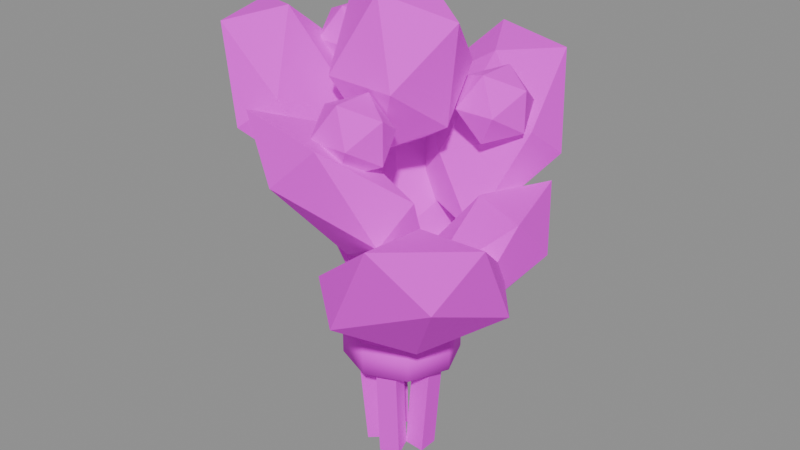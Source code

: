 # Source: item_herb_mint.blend  (saved by Blender 5.3.31; exported with 4.5.12 LTS)
import bpy
from mathutils import Matrix  # noqa: F401  (used for matrix-valued properties, if any)

bpy.ops.wm.read_factory_settings(use_empty=True)
scene = bpy.context.scene
scene.name = 'Scene'

# ---- images (referenced by path relative to the original .blend; pixels are not part of the script)
import os
ASSET_DIR = os.environ.get("B2B_ASSET_DIR", "")  # directory of the original .blend (textures are referenced by path, not embedded)
HERE = os.path.dirname(os.path.abspath(__file__))  # packed textures are extracted next to this script under _unpacked/

def load_image(name, relpath, width, height, colorspace="sRGB"):
    """Load a texture the original file referenced (path relative to the .blend, or extracted next to this script)."""
    p = next((c for c in (os.path.join(HERE, relpath), os.path.join(ASSET_DIR, relpath)) if relpath and os.path.exists(c)), "")
    if p:
        img = bpy.data.images.load(p, check_existing=True)
        img.name = name
    else:  # same state as the original file: an image datablock whose file is absent (Cycles renders it pink)
        img = bpy.data.images.new(name, width, height)
        img.source = "FILE"
        img.filepath = "//" + (relpath or name)
    img.colorspace_settings.name = colorspace
    return img
img_village_palette_png = load_image('village_palette.png', 'village_palette.png', 1024, 1024, 'sRGB')

# ---- materials (node trees are filled in below, after node groups)
mat_villagepalette = bpy.data.materials.new('VillagePalette')

# ---- material node trees
mat_villagepalette.use_nodes = True; mat_villagepalette.node_tree.nodes.clear()
_N = mat_villagepalette.node_tree.nodes; _L = mat_villagepalette.node_tree.links
n0 = _N.new('ShaderNodeBsdfPrincipled'); n0.name = 'Principled BSDF'; n0.location = (-200, 100)
n0.inputs[2].default_value = 0.9
n0.inputs[10].default_value = 0.005
n1 = _N.new('ShaderNodeOutputMaterial'); n1.name = 'Material Output'; n1.location = (200, 100)
n2 = _N.new('ShaderNodeTexImage'); n2.name = 'Image Texture'; n2.location = (-320, 300)
n2.image = img_village_palette_png
_L.new(n0.outputs[0], n1.inputs[0])
_L.new(n2.outputs[0], n0.inputs[0])
n1.is_active_output = True

# ---- meshes
me_item_herb_mint = bpy.data.meshes.new('item_herb_mint')
me_item_herb_mint.from_pydata([(0.0999, -0.03, -0.002412), (0.0999, 0.03, -0.002412), (0.0401, 0.03, 0.002412), (0.0401, -0.03, 0.002412), (0.1499, -0.03, 0.6176), (0.1499, 0.03, 0.6176), (0.0901, 0.03, 0.6224), (0.0901, -0.03, 0.6224), (0.0594, 0.08574, -0.002412), (0.00234, 0.1043, -0.002412), (-0.01614, 0.04741, 0.002412), (0.04092, 0.02886, 0.002412), (0.07485, 0.1333, 0.6176), (0.01779, 0.1518, 0.6176), (-0.0006902, 0.09496, 0.6224), (0.05637, 0.07642, 0.6224), (-0.06319, 0.08299, -0.002412), (-0.09846, 0.03445, -0.002412), (-0.05007, -0.000702, 0.002412), (-0.01481, 0.04784, 0.002412), (-0.1036, 0.1124, 0.6176), (-0.1389, 0.06384, 0.6176), (-0.09052, 0.02869, 0.6224), (-0.05526, 0.07723, 0.6224), (-0.09846, -0.03445, -0.002412), (-0.06319, -0.08299, -0.002412), (-0.01481, -0.04784, 0.002412), (-0.05007, 0.000702, 0.002412), (-0.1389, -0.06384, 0.6176), (-0.1036, -0.1124, 0.6176), (-0.05526, -0.07723, 0.6224), (-0.09052, -0.02869, 0.6224), (0.00234, -0.1043, -0.002412), (0.0594, -0.08574, -0.002412), (0.04092, -0.02886, 0.002412), (-0.01614, -0.04741, 0.002412), (0.01779, -0.1518, 0.6176), (0.07485, -0.1333, 0.6176), (0.05637, -0.07642, 0.6224), (-0.0006902, -0.09496, 0.6224), (0.17, 0.0, 0.3), (0.1202, 0.1202, 0.3), (1.041e-17, 0.17, 0.3), (-0.1202, 0.1202, 0.3), (-0.17, 2.082e-17, 0.3), (-0.1202, -0.1202, 0.3), (-3.123e-17, -0.17, 0.3), (0.1202, -0.1202, 0.3), (0.17, 0.0, 0.4), (0.1202, 0.1202, 0.4), (1.041e-17, 0.17, 0.4), (-0.1202, 0.1202, 0.4), (-0.17, 2.082e-17, 0.4), (-0.1202, -0.1202, 0.4), (-3.123e-17, -0.17, 0.4), (0.1202, -0.1202, 0.4), (0.06476, 0.2704, 0.6655), (0.1784, 0.2654, 0.5818), (0.2048, -0.1653, 0.6616), (0.3164, -0.1505, 0.5749), (0.3873, -0.01849, 0.8306), (0.315, 0.2425, 0.8409), (0.08271, -0.1013, 0.4268), (-0.01759, 0.1416, 0.3961), (0.1742, 0.05388, 0.4214), (0.3911, 0.121, 0.6924), (-0.007172, -0.002218, 0.5482), (0.2091, 0.06467, 0.8314), (-0.1632, 0.289, 0.9858), (-0.1319, 0.3914, 0.9023), (0.2793, 0.1864, 0.9873), (0.3061, 0.2962, 0.899), (0.226, 0.4191, 1.146), (-0.02824, 0.4872, 1.159), (0.1709, 0.07814, 0.7053), (-0.08848, 0.1696, 0.7459), (0.06251, 0.2749, 0.7399), (0.1055, 0.4639, 1.004), (0.02787, 0.1225, 0.883), (0.07025, 0.3089, 1.132), (-0.2685, -0.08271, 0.7829), (-0.3472, 0.003237, 0.6922), (0.03334, 0.2551, 0.7765), (-0.04193, 0.324, 0.6968), (-0.1804, 0.3632, 0.9659), (-0.3476, 0.1501, 0.9376), (0.06508, 0.1209, 0.5247), (-0.1151, -0.07738, 0.5214), (-0.132, 0.1223, 0.5118), (-0.2874, 0.2662, 0.803), (-0.01069, 0.009899, 0.6724), (-0.161, 0.1491, 0.9546), (-0.1744, -0.2764, 1.1), (-0.272, -0.3275, 1.016), (-0.3003, 0.1356, 1.101), (-0.4126, 0.122, 1.015), (-0.4713, -0.01562, 1.258), (-0.3955, -0.2499, 1.254), (-0.1633, 0.09386, 0.8401), (-0.07645, -0.1718, 0.8344), (-0.2677, -0.08281, 0.8377), (-0.4852, -0.1501, 1.132), (-0.106, -0.03278, 0.9945), (-0.3053, -0.09443, 1.279), (0.196, -0.1914, 0.8976), (0.1733, -0.3035, 0.8082), (-0.2347, -0.1001, 0.8925), (-0.2991, -0.1989, 0.8061), (-0.2239, -0.3374, 1.082), (0.04312, -0.3747, 1.053), (-0.1383, -0.001978, 0.6389), (0.1392, -0.04939, 0.6193), (-0.04072, -0.1791, 0.6695), (-0.09059, -0.3984, 0.9254), (-0.005628, -0.02475, 0.7928), (-0.04819, -0.2119, 1.048), (0.3337, -4.768e-07, 0.6896), (0.4127, -0.07637, 0.6038), (0.0105, -0.3426, 0.693), (0.1067, -0.4073, 0.6035), (0.2553, -0.4419, 0.8867), (0.4311, -0.2188, 0.8576), (0.02349, -0.19, 0.4498), (0.1883, 0.01064, 0.4301), (0.2083, -0.1929, 0.4655), (0.3767, -0.3489, 0.7204), (0.0638, -0.0591, 0.5728), (0.2334, -0.2162, 0.8508), (-0.09616, 0.1556, 1.15), (0.1012, 0.1638, 1.15), (-0.1024, -0.1657, 1.15), (0.1095, -0.1772, 1.15), (0.0, -0.09619, 1.364), (0.0, 0.09712, 1.366), (0.0, -0.09018, 0.9494), (0.0, 0.09961, 0.9284), (0.1477, 0.0, 1.024), (0.1762, 0.0, 1.3), (-0.1493, 0.0, 1.023), (-0.1771, 0.0, 1.301), (0.1257, 0.2482, 1.05), (0.2414, 0.2482, 1.05), (0.1257, 0.06104, 1.05), (0.2414, 0.06104, 1.05), (0.1836, 0.09678, 1.144), (0.1836, 0.2124, 1.144), (0.1836, 0.09678, 0.9564), (0.1836, 0.2124, 0.9564), (0.2771, 0.1546, 0.9922), (0.2771, 0.1546, 1.108), (0.08999, 0.1546, 0.9922), (0.08999, 0.1546, 1.108), (-0.2835, 0.1752, 1.17), (-0.1678, 0.1752, 1.17), (-0.2835, -0.01191, 1.17), (-0.1678, -0.01191, 1.17), (-0.2257, 0.02383, 1.264), (-0.2257, 0.1395, 1.264), (-0.2257, 0.02383, 1.076), (-0.2257, 0.1395, 1.076), (-0.1321, 0.08166, 1.112), (-0.1321, 0.08166, 1.228), (-0.3193, 0.08166, 1.112), (-0.3193, 0.08166, 1.228), (-0.01571, -0.1427, 1.05), (0.09995, -0.1427, 1.05), (-0.01571, -0.3298, 1.05), (0.09995, -0.3298, 1.05), (0.04212, -0.2941, 1.144), (0.04212, -0.1784, 1.144), (0.04212, -0.2941, 0.9564), (0.04212, -0.1784, 0.9564), (0.1357, -0.2363, 0.9922), (0.1357, -0.2363, 1.108), (-0.05145, -0.2363, 0.9922), (-0.05145, -0.2363, 1.108)], [], [(0, 3, 2, 1), (4, 5, 6, 7), (0, 1, 5, 4), (1, 2, 6, 5), (2, 3, 7, 6), (3, 0, 4, 7), (8, 11, 10, 9), (12, 13, 14, 15), (8, 9, 13, 12), (9, 10, 14, 13), (10, 11, 15, 14), (11, 8, 12, 15), (16, 19, 18, 17), (20, 21, 22, 23), (16, 17, 21, 20), (17, 18, 22, 21), (18, 19, 23, 22), (19, 16, 20, 23), (24, 27, 26, 25), (28, 29, 30, 31), (24, 25, 29, 28), (25, 26, 30, 29), (26, 27, 31, 30), (27, 24, 28, 31), (32, 35, 34, 33), (36, 37, 38, 39), (32, 33, 37, 36), (33, 34, 38, 37), (34, 35, 39, 38), (35, 32, 36, 39), (40, 41, 49, 48), (41, 42, 50, 49), (42, 43, 51, 50), (43, 44, 52, 51), (44, 45, 53, 52), (45, 46, 54, 53), (46, 47, 55, 54), (47, 40, 48, 55), (47, 46, 45, 44, 43, 42, 41, 40), (48, 49, 50, 51, 52, 53, 54, 55), (56, 67, 61), (56, 61, 57), (56, 57, 63), (56, 63, 66), (56, 66, 67), (57, 61, 65), (61, 67, 60), (67, 66, 58), (66, 63, 62), (63, 57, 64), (59, 65, 60), (59, 60, 58), (59, 58, 62), (59, 62, 64), (59, 64, 65), (60, 65, 61), (58, 60, 67), (62, 58, 66), (64, 62, 63), (65, 64, 57), (68, 79, 73), (68, 73, 69), (68, 69, 75), (68, 75, 78), (68, 78, 79), (69, 73, 77), (73, 79, 72), (79, 78, 70), (78, 75, 74), (75, 69, 76), (71, 77, 72), (71, 72, 70), (71, 70, 74), (71, 74, 76), (71, 76, 77), (72, 77, 73), (70, 72, 79), (74, 70, 78), (76, 74, 75), (77, 76, 69), (80, 91, 85), (80, 85, 81), (80, 81, 87), (80, 87, 90), (80, 90, 91), (81, 85, 89), (85, 91, 84), (91, 90, 82), (90, 87, 86), (87, 81, 88), (83, 89, 84), (83, 84, 82), (83, 82, 86), (83, 86, 88), (83, 88, 89), (84, 89, 85), (82, 84, 91), (86, 82, 90), (88, 86, 87), (89, 88, 81), (92, 103, 97), (92, 97, 93), (92, 93, 99), (92, 99, 102), (92, 102, 103), (93, 97, 101), (97, 103, 96), (103, 102, 94), (102, 99, 98), (99, 93, 100), (95, 101, 96), (95, 96, 94), (95, 94, 98), (95, 98, 100), (95, 100, 101), (96, 101, 97), (94, 96, 103), (98, 94, 102), (100, 98, 99), (101, 100, 93), (104, 115, 109), (104, 109, 105), (104, 105, 111), (104, 111, 114), (104, 114, 115), (105, 109, 113), (109, 115, 108), (115, 114, 106), (114, 111, 110), (111, 105, 112), (107, 113, 108), (107, 108, 106), (107, 106, 110), (107, 110, 112), (107, 112, 113), (108, 113, 109), (106, 108, 115), (110, 106, 114), (112, 110, 111), (113, 112, 105), (116, 127, 121), (116, 121, 117), (116, 117, 123), (116, 123, 126), (116, 126, 127), (117, 121, 125), (121, 127, 120), (127, 126, 118), (126, 123, 122), (123, 117, 124), (119, 125, 120), (119, 120, 118), (119, 118, 122), (119, 122, 124), (119, 124, 125), (120, 125, 121), (118, 120, 127), (122, 118, 126), (124, 122, 123), (125, 124, 117), (128, 139, 133), (128, 133, 129), (128, 129, 135), (128, 135, 138), (128, 138, 139), (129, 133, 137), (133, 139, 132), (139, 138, 130), (138, 135, 134), (135, 129, 136), (131, 137, 132), (131, 132, 130), (131, 130, 134), (131, 134, 136), (131, 136, 137), (132, 137, 133), (130, 132, 139), (134, 130, 138), (136, 134, 135), (137, 136, 129), (140, 151, 145), (140, 145, 141), (140, 141, 147), (140, 147, 150), (140, 150, 151), (141, 145, 149), (145, 151, 144), (151, 150, 142), (150, 147, 146), (147, 141, 148), (143, 149, 144), (143, 144, 142), (143, 142, 146), (143, 146, 148), (143, 148, 149), (144, 149, 145), (142, 144, 151), (146, 142, 150), (148, 146, 147), (149, 148, 141), (152, 163, 157), (152, 157, 153), (152, 153, 159), (152, 159, 162), (152, 162, 163), (153, 157, 161), (157, 163, 156), (163, 162, 154), (162, 159, 158), (159, 153, 160), (155, 161, 156), (155, 156, 154), (155, 154, 158), (155, 158, 160), (155, 160, 161), (156, 161, 157), (154, 156, 163), (158, 154, 162), (160, 158, 159), (161, 160, 153), (164, 175, 169), (164, 169, 165), (164, 165, 171), (164, 171, 174), (164, 174, 175), (165, 169, 173), (169, 175, 168), (175, 174, 166), (174, 171, 170), (171, 165, 172), (167, 173, 168), (167, 168, 166), (167, 166, 170), (167, 170, 172), (167, 172, 173), (168, 173, 169), (166, 168, 175), (170, 166, 174), (172, 170, 171), (173, 172, 165)])
me_item_herb_mint.polygons.foreach_set('use_smooth', [0, 0, 0, 0, 0, 0, 0, 0, 0, 0, 0, 0, 0, 0, 0, 0, 0, 0, 0, 0, 0, 0, 0, 0, 0, 0, 0, 0, 0, 0, 1, 1, 1, 1, 1, 1, 1, 1, 0, 0, 0, 0, 0, 0, 0, 0, 0, 0, 0, 0, 0, 0, 0, 0, 0, 0, 0, 0, 0, 0, 0, 0, 0, 0, 0, 0, 0, 0, 0, 0, 0, 0, 0, 0, 0, 0, 0, 0, 0, 0, 0, 0, 0, 0, 0, 0, 0, 0, 0, 0, 0, 0, 0, 0, 0, 0, 0, 0, 0, 0, 0, 0, 0, 0, 0, 0, 0, 0, 0, 0, 0, 0, 0, 0, 0, 0, 0, 0, 0, 0, 0, 0, 0, 0, 0, 0, 0, 0, 0, 0, 0, 0, 0, 0, 0, 0, 0, 0, 0, 0, 0, 0, 0, 0, 0, 0, 0, 0, 0, 0, 0, 0, 0, 0, 0, 0, 0, 0, 0, 0, 0, 0, 0, 0, 0, 0, 0, 0, 0, 0, 0, 0, 0, 0, 0, 0, 0, 0, 0, 0, 0, 0, 0, 0, 0, 0, 0, 0, 0, 0, 0, 0, 0, 0, 0, 0, 0, 0, 0, 0, 0, 0, 0, 0, 0, 0, 0, 0, 0, 0, 0, 0, 0, 0, 0, 0, 0, 0, 0, 0, 0, 0, 0, 0, 0, 0, 0, 0, 0, 0, 0, 0, 0, 0, 0, 0, 0, 0, 0, 0])
_uv = me_item_herb_mint.uv_layers.new(name='UVMap')
_uv.uv.foreach_set('vector', [0.6172, 0.42, 0.6172, 0.4214, 0.6172, 0.4214, 0.6172, 0.42, 0.6172, 0.5986, 0.6172, 0.5986, 0.6172, 0.6, 0.6172, 0.6, 0.6172, 0.42, 0.6172, 0.42, 0.6172, 0.5986, 0.6172, 0.5986, 0.6172, 0.42, 0.6172, 0.4214, 0.6172, 0.6, 0.6172, 0.5986, 0.6172, 0.4214, 0.6172, 0.4214, 0.6172, 0.6, 0.6172, 0.6, 0.6172, 0.4214, 0.6172, 0.42, 0.6172, 0.5986, 0.6172, 0.6, 0.6172, 0.42, 0.6172, 0.4214, 0.6172, 0.4214, 0.6172, 0.42, 0.6172, 0.5986, 0.6172, 0.5986, 0.6172, 0.6, 0.6172, 0.6, 0.6172, 0.42, 0.6172, 0.42, 0.6172, 0.5986, 0.6172, 0.5986, 0.6172, 0.42, 0.6172, 0.4214, 0.6172, 0.6, 0.6172, 0.5986, 0.6172, 0.4214, 0.6172, 0.4214, 0.6172, 0.6, 0.6172, 0.6, 0.6172, 0.4214, 0.6172, 0.42, 0.6172, 0.5986, 0.6172, 0.6, 0.6172, 0.42, 0.6172, 0.4214, 0.6172, 0.4214, 0.6172, 0.42, 0.6172, 0.5986, 0.6172, 0.5986, 0.6172, 0.6, 0.6172, 0.6, 0.6172, 0.42, 0.6172, 0.42, 0.6172, 0.5986, 0.6172, 0.5986, 0.6172, 0.42, 0.6172, 0.4214, 0.6172, 0.6, 0.6172, 0.5986, 0.6172, 0.4214, 0.6172, 0.4214, 0.6172, 0.6, 0.6172, 0.6, 0.6172, 0.4214, 0.6172, 0.42, 0.6172, 0.5986, 0.6172, 0.6, 0.6172, 0.42, 0.6172, 0.4214, 0.6172, 0.4214, 0.6172, 0.42, 0.6172, 0.5986, 0.6172, 0.5986, 0.6172, 0.6, 0.6172, 0.6, 0.6172, 0.42, 0.6172, 0.42, 0.6172, 0.5986, 0.6172, 0.5986, 0.6172, 0.42, 0.6172, 0.4214, 0.6172, 0.6, 0.6172, 0.5986, 0.6172, 0.4214, 0.6172, 0.4214, 0.6172, 0.6, 0.6172, 0.6, 0.6172, 0.4214, 0.6172, 0.42, 0.6172, 0.5986, 0.6172, 0.6, 0.6172, 0.42, 0.6172, 0.4214, 0.6172, 0.4214, 0.6172, 0.42, 0.6172, 0.5986, 0.6172, 0.5986, 0.6172, 0.6, 0.6172, 0.6, 0.6172, 0.42, 0.6172, 0.42, 0.6172, 0.5986, 0.6172, 0.5986, 0.6172, 0.42, 0.6172, 0.4214, 0.6172, 0.6, 0.6172, 0.5986, 0.6172, 0.4214, 0.6172, 0.4214, 0.6172, 0.6, 0.6172, 0.6, 0.6172, 0.4214, 0.6172, 0.42, 0.6172, 0.5986, 0.6172, 0.6, 0.1641, 0.42, 0.1641, 0.42, 0.1641, 0.6, 0.1641, 0.6, 0.1641, 0.42, 0.1641, 0.42, 0.1641, 0.6, 0.1641, 0.6, 0.1641, 0.42, 0.1641, 0.42, 0.1641, 0.6, 0.1641, 0.6, 0.1641, 0.42, 0.1641, 0.42, 0.1641, 0.6, 0.1641, 0.6, 0.1641, 0.42, 0.1641, 0.42, 0.1641, 0.6, 0.1641, 0.6, 0.1641, 0.42, 0.1641, 0.42, 0.1641, 0.6, 0.1641, 0.6, 0.1641, 0.42, 0.1641, 0.42, 0.1641, 0.6, 0.1641, 0.6, 0.1641, 0.42, 0.1641, 0.42, 0.1641, 0.6, 0.1641, 0.6, 0.1641, 0.42, 0.1641, 0.42, 0.1641, 0.42, 0.1641, 0.42, 0.1641, 0.42, 0.1641, 0.42, 0.1641, 0.42, 0.1641, 0.42, 0.1641, 0.6, 0.1641, 0.6, 0.1641, 0.6, 0.1641, 0.6, 0.1641, 0.6, 0.1641, 0.6, 0.1641, 0.6, 0.1641, 0.6, 0.6328, 0.6937, 0.6328, 0.9361, 0.6328, 0.95, 0.6328, 0.6937, 0.6328, 0.95, 0.6328, 0.5714, 0.6328, 0.6937, 0.6328, 0.5714, 0.6328, 0.3, 0.6328, 0.6937, 0.6328, 0.3, 0.6328, 0.5223, 0.6328, 0.6937, 0.6328, 0.5223, 0.6328, 0.9361, 0.6328, 0.5714, 0.6328, 0.95, 0.6328, 0.7331, 0.6328, 0.95, 0.6328, 0.9361, 0.6328, 0.9349, 0.6328, 0.9361, 0.6328, 0.5223, 0.6328, 0.6879, 0.6328, 0.5223, 0.6328, 0.3, 0.6328, 0.345, 0.6328, 0.3, 0.6328, 0.5714, 0.6328, 0.337, 0.6328, 0.5613, 0.6328, 0.7331, 0.6328, 0.9349, 0.6328, 0.5613, 0.6328, 0.9349, 0.6328, 0.6879, 0.6328, 0.5613, 0.6328, 0.6879, 0.6328, 0.345, 0.6328, 0.5613, 0.6328, 0.345, 0.6328, 0.337, 0.6328, 0.5613, 0.6328, 0.337, 0.6328, 0.7331, 0.6328, 0.9349, 0.6328, 0.7331, 0.6328, 0.95, 0.6328, 0.6879, 0.6328, 0.9349, 0.6328, 0.9361, 0.6328, 0.345, 0.6328, 0.6879, 0.6328, 0.5223, 0.6328, 0.337, 0.6328, 0.345, 0.6328, 0.3, 0.6328, 0.7331, 0.6328, 0.337, 0.6328, 0.5714, 0.6016, 0.7015, 0.6016, 0.9106, 0.6016, 0.95, 0.6016, 0.7015, 0.6016, 0.95, 0.6016, 0.582, 0.6016, 0.7015, 0.6016, 0.582, 0.6016, 0.358, 0.6016, 0.7015, 0.6016, 0.358, 0.6016, 0.5543, 0.6016, 0.7015, 0.6016, 0.5543, 0.6016, 0.9106, 0.6016, 0.582, 0.6016, 0.95, 0.6016, 0.7277, 0.6016, 0.95, 0.6016, 0.9106, 0.6016, 0.9316, 0.6016, 0.9106, 0.6016, 0.5543, 0.6016, 0.7036, 0.6016, 0.5543, 0.6016, 0.358, 0.6016, 0.3, 0.6016, 0.358, 0.6016, 0.582, 0.6016, 0.3495, 0.6016, 0.5773, 0.6016, 0.7277, 0.6016, 0.9316, 0.6016, 0.5773, 0.6016, 0.9316, 0.6016, 0.7036, 0.6016, 0.5773, 0.6016, 0.7036, 0.6016, 0.3, 0.6016, 0.5773, 0.6016, 0.3, 0.6016, 0.3495, 0.6016, 0.5773, 0.6016, 0.3495, 0.6016, 0.7277, 0.6016, 0.9316, 0.6016, 0.7277, 0.6016, 0.95, 0.6016, 0.7036, 0.6016, 0.9316, 0.6016, 0.9106, 0.6016, 0.3, 0.6016, 0.7036, 0.6016, 0.5543, 0.6016, 0.3495, 0.6016, 0.3, 0.6016, 0.358, 0.6016, 0.7277, 0.6016, 0.3495, 0.6016, 0.582, 0.6328, 0.6881, 0.6328, 0.9339, 0.6328, 0.9096, 0.6328, 0.6881, 0.6328, 0.9096, 0.6328, 0.5582, 0.6328, 0.6881, 0.6328, 0.5582, 0.6328, 0.3138, 0.6328, 0.6881, 0.6328, 0.3138, 0.6328, 0.53, 0.6328, 0.6881, 0.6328, 0.53, 0.6328, 0.9339, 0.6328, 0.5582, 0.6328, 0.9096, 0.6328, 0.7168, 0.6328, 0.9096, 0.6328, 0.9339, 0.6328, 0.95, 0.6328, 0.9339, 0.6328, 0.53, 0.6328, 0.679, 0.6328, 0.53, 0.6328, 0.3138, 0.6328, 0.3185, 0.6328, 0.3138, 0.6328, 0.5582, 0.6328, 0.3, 0.6328, 0.5649, 0.6328, 0.7168, 0.6328, 0.95, 0.6328, 0.5649, 0.6328, 0.95, 0.6328, 0.679, 0.6328, 0.5649, 0.6328, 0.679, 0.6328, 0.3185, 0.6328, 0.5649, 0.6328, 0.3185, 0.6328, 0.3, 0.6328, 0.5649, 0.6328, 0.3, 0.6328, 0.7168, 0.6328, 0.95, 0.6328, 0.7168, 0.6328, 0.9096, 0.6328, 0.679, 0.6328, 0.95, 0.6328, 0.9339, 0.6328, 0.3185, 0.6328, 0.679, 0.6328, 0.53, 0.6328, 0.3, 0.6328, 0.3185, 0.6328, 0.3138, 0.6328, 0.7168, 0.6328, 0.3, 0.6328, 0.5582, 0.6016, 0.6884, 0.6016, 0.95, 0.6016, 0.9129, 0.6016, 0.6884, 0.6016, 0.9129, 0.6016, 0.5647, 0.6016, 0.6884, 0.6016, 0.5647, 0.6016, 0.3, 0.6016, 0.6884, 0.6016, 0.3, 0.6016, 0.5338, 0.6016, 0.6884, 0.6016, 0.5338, 0.6016, 0.95, 0.6016, 0.5647, 0.6016, 0.9129, 0.6016, 0.7344, 0.6016, 0.9129, 0.6016, 0.95, 0.6016, 0.9187, 0.6016, 0.95, 0.6016, 0.5338, 0.6016, 0.69, 0.6016, 0.5338, 0.6016, 0.3, 0.6016, 0.3083, 0.6016, 0.3, 0.6016, 0.5647, 0.6016, 0.3048, 0.6016, 0.5631, 0.6016, 0.7344, 0.6016, 0.9187, 0.6016, 0.5631, 0.6016, 0.9187, 0.6016, 0.69, 0.6016, 0.5631, 0.6016, 0.69, 0.6016, 0.3083, 0.6016, 0.5631, 0.6016, 0.3083, 0.6016, 0.3048, 0.6016, 0.5631, 0.6016, 0.3048, 0.6016, 0.7344, 0.6016, 0.9187, 0.6016, 0.7344, 0.6016, 0.9129, 0.6016, 0.69, 0.6016, 0.9187, 0.6016, 0.95, 0.6016, 0.3083, 0.6016, 0.69, 0.6016, 0.5338, 0.6016, 0.3048, 0.6016, 0.3083, 0.6016, 0.3, 0.6016, 0.7344, 0.6016, 0.3048, 0.6016, 0.5647, 0.6328, 0.6911, 0.6328, 0.9019, 0.6328, 0.9089, 0.6328, 0.6911, 0.6328, 0.9089, 0.6328, 0.5655, 0.6328, 0.6911, 0.6328, 0.5655, 0.6328, 0.3, 0.6328, 0.6911, 0.6328, 0.3, 0.6328, 0.5437, 0.6328, 0.6911, 0.6328, 0.5437, 0.6328, 0.9019, 0.6328, 0.5655, 0.6328, 0.9089, 0.6328, 0.73, 0.6328, 0.9089, 0.6328, 0.9019, 0.6328, 0.95, 0.6328, 0.9019, 0.6328, 0.5437, 0.6328, 0.6839, 0.6328, 0.5437, 0.6328, 0.3, 0.6328, 0.3275, 0.6328, 0.3, 0.6328, 0.5655, 0.6328, 0.3704, 0.6328, 0.5625, 0.6328, 0.73, 0.6328, 0.95, 0.6328, 0.5625, 0.6328, 0.95, 0.6328, 0.6839, 0.6328, 0.5625, 0.6328, 0.6839, 0.6328, 0.3275, 0.6328, 0.5625, 0.6328, 0.3275, 0.6328, 0.3704, 0.6328, 0.5625, 0.6328, 0.3704, 0.6328, 0.73, 0.6328, 0.95, 0.6328, 0.73, 0.6328, 0.9089, 0.6328, 0.6839, 0.6328, 0.95, 0.6328, 0.9019, 0.6328, 0.3275, 0.6328, 0.6839, 0.6328, 0.5437, 0.6328, 0.3704, 0.6328, 0.3275, 0.6328, 0.3, 0.6328, 0.73, 0.6328, 0.3704, 0.6328, 0.5655, 0.6016, 0.6695, 0.6016, 0.899, 0.6016, 0.9086, 0.6016, 0.6695, 0.6016, 0.9086, 0.6016, 0.5473, 0.6016, 0.6695, 0.6016, 0.5473, 0.6016, 0.3, 0.6016, 0.6695, 0.6016, 0.3, 0.6016, 0.5031, 0.6016, 0.6695, 0.6016, 0.5031, 0.6016, 0.899, 0.6016, 0.5473, 0.6016, 0.9086, 0.6016, 0.7132, 0.6016, 0.9086, 0.6016, 0.899, 0.6016, 0.95, 0.6016, 0.899, 0.6016, 0.5031, 0.6016, 0.6742, 0.6016, 0.5031, 0.6016, 0.3, 0.6016, 0.3281, 0.6016, 0.3, 0.6016, 0.5473, 0.6016, 0.3505, 0.6016, 0.5468, 0.6016, 0.7132, 0.6016, 0.95, 0.6016, 0.5468, 0.6016, 0.95, 0.6016, 0.6742, 0.6016, 0.5468, 0.6016, 0.6742, 0.6016, 0.3281, 0.6016, 0.5468, 0.6016, 0.3281, 0.6016, 0.3505, 0.6016, 0.5468, 0.6016, 0.3505, 0.6016, 0.7132, 0.6016, 0.95, 0.6016, 0.7132, 0.6016, 0.9086, 0.6016, 0.6742, 0.6016, 0.95, 0.6016, 0.899, 0.6016, 0.3281, 0.6016, 0.6742, 0.6016, 0.5031, 0.6016, 0.3505, 0.6016, 0.3281, 0.6016, 0.3, 0.6016, 0.7132, 0.6016, 0.3505, 0.6016, 0.5473, 0.6328, 0.6538, 0.6328, 0.8601, 0.6328, 0.95, 0.6328, 0.6538, 0.6328, 0.95, 0.6328, 0.6538, 0.6328, 0.6538, 0.6328, 0.6538, 0.6328, 0.35, 0.6328, 0.6538, 0.6328, 0.35, 0.6328, 0.4799, 0.6328, 0.6538, 0.6328, 0.4799, 0.6328, 0.8601, 0.6328, 0.6538, 0.6328, 0.95, 0.6328, 0.859, 0.6328, 0.95, 0.6328, 0.8601, 0.6328, 0.9472, 0.6328, 0.8601, 0.6328, 0.4799, 0.6328, 0.6538, 0.6328, 0.4799, 0.6328, 0.35, 0.6328, 0.3787, 0.6328, 0.35, 0.6328, 0.6538, 0.6328, 0.4817, 0.6328, 0.6538, 0.6328, 0.859, 0.6328, 0.9472, 0.6328, 0.6538, 0.6328, 0.9472, 0.6328, 0.6538, 0.6328, 0.6538, 0.6328, 0.6538, 0.6328, 0.3787, 0.6328, 0.6538, 0.6328, 0.3787, 0.6328, 0.4817, 0.6328, 0.6538, 0.6328, 0.4817, 0.6328, 0.859, 0.6328, 0.9472, 0.6328, 0.859, 0.6328, 0.95, 0.6328, 0.6538, 0.6328, 0.9472, 0.6328, 0.8601, 0.6328, 0.3787, 0.6328, 0.6538, 0.6328, 0.4799, 0.6328, 0.4817, 0.6328, 0.3787, 0.6328, 0.35, 0.6328, 0.859, 0.6328, 0.4817, 0.6328, 0.6538, 0.9609, 0.75, 0.9609, 0.9045, 0.9609, 0.97, 0.9609, 0.75, 0.9609, 0.97, 0.9609, 0.75, 0.9609, 0.75, 0.9609, 0.75, 0.9609, 0.5, 0.9609, 0.75, 0.9609, 0.5, 0.9609, 0.5955, 0.9609, 0.75, 0.9609, 0.5955, 0.9609, 0.9045, 0.9609, 0.75, 0.9609, 0.97, 0.9609, 0.9045, 0.9609, 0.97, 0.9609, 0.9045, 0.9609, 0.97, 0.9609, 0.9045, 0.9609, 0.5955, 0.9609, 0.75, 0.9609, 0.5955, 0.9609, 0.5, 0.9609, 0.5, 0.9609, 0.5, 0.9609, 0.75, 0.9609, 0.5955, 0.9609, 0.75, 0.9609, 0.9045, 0.9609, 0.97, 0.9609, 0.75, 0.9609, 0.97, 0.9609, 0.75, 0.9609, 0.75, 0.9609, 0.75, 0.9609, 0.5, 0.9609, 0.75, 0.9609, 0.5, 0.9609, 0.5955, 0.9609, 0.75, 0.9609, 0.5955, 0.9609, 0.9045, 0.9609, 0.97, 0.9609, 0.9045, 0.9609, 0.97, 0.9609, 0.75, 0.9609, 0.97, 0.9609, 0.9045, 0.9609, 0.5, 0.9609, 0.75, 0.9609, 0.5955, 0.9609, 0.5955, 0.9609, 0.5, 0.9609, 0.5, 0.9609, 0.9045, 0.9609, 0.5955, 0.9609, 0.75, 0.9609, 0.75, 0.9609, 0.9045, 0.9609, 0.97, 0.9609, 0.75, 0.9609, 0.97, 0.9609, 0.75, 0.9609, 0.75, 0.9609, 0.75, 0.9609, 0.5, 0.9609, 0.75, 0.9609, 0.5, 0.9609, 0.5955, 0.9609, 0.75, 0.9609, 0.5955, 0.9609, 0.9045, 0.9609, 0.75, 0.9609, 0.97, 0.9609, 0.9045, 0.9609, 0.97, 0.9609, 0.9045, 0.9609, 0.97, 0.9609, 0.9045, 0.9609, 0.5955, 0.9609, 0.75, 0.9609, 0.5955, 0.9609, 0.5, 0.9609, 0.5, 0.9609, 0.5, 0.9609, 0.75, 0.9609, 0.5955, 0.9609, 0.75, 0.9609, 0.9045, 0.9609, 0.97, 0.9609, 0.75, 0.9609, 0.97, 0.9609, 0.75, 0.9609, 0.75, 0.9609, 0.75, 0.9609, 0.5, 0.9609, 0.75, 0.9609, 0.5, 0.9609, 0.5955, 0.9609, 0.75, 0.9609, 0.5955, 0.9609, 0.9045, 0.9609, 0.97, 0.9609, 0.9045, 0.9609, 0.97, 0.9609, 0.75, 0.9609, 0.97, 0.9609, 0.9045, 0.9609, 0.5, 0.9609, 0.75, 0.9609, 0.5955, 0.9609, 0.5955, 0.9609, 0.5, 0.9609, 0.5, 0.9609, 0.9045, 0.9609, 0.5955, 0.9609, 0.75, 0.9609, 0.75, 0.9609, 0.9045, 0.9609, 0.97, 0.9609, 0.75, 0.9609, 0.97, 0.9609, 0.75, 0.9609, 0.75, 0.9609, 0.75, 0.9609, 0.5, 0.9609, 0.75, 0.9609, 0.5, 0.9609, 0.5955, 0.9609, 0.75, 0.9609, 0.5955, 0.9609, 0.9045, 0.9609, 0.75, 0.9609, 0.97, 0.9609, 0.9045, 0.9609, 0.97, 0.9609, 0.9045, 0.9609, 0.97, 0.9609, 0.9045, 0.9609, 0.5955, 0.9609, 0.75, 0.9609, 0.5955, 0.9609, 0.5, 0.9609, 0.5, 0.9609, 0.5, 0.9609, 0.75, 0.9609, 0.5955, 0.9609, 0.75, 0.9609, 0.9045, 0.9609, 0.97, 0.9609, 0.75, 0.9609, 0.97, 0.9609, 0.75, 0.9609, 0.75, 0.9609, 0.75, 0.9609, 0.5, 0.9609, 0.75, 0.9609, 0.5, 0.9609, 0.5955, 0.9609, 0.75, 0.9609, 0.5955, 0.9609, 0.9045, 0.9609, 0.97, 0.9609, 0.9045, 0.9609, 0.97, 0.9609, 0.75, 0.9609, 0.97, 0.9609, 0.9045, 0.9609, 0.5, 0.9609, 0.75, 0.9609, 0.5955, 0.9609, 0.5955, 0.9609, 0.5, 0.9609, 0.5, 0.9609, 0.9045, 0.9609, 0.5955, 0.9609, 0.75])
me_item_herb_mint.materials.append(mat_villagepalette)
me_item_herb_mint.update()

# ---- objects
ob_item_herb_mint = bpy.data.objects.new('item_herb_mint', me_item_herb_mint)

# ---- transforms, parenting, visibility, modifiers, constraints
ob_item_herb_mint.location = (0.0, 0.0, 0.0)

# ---- collection membership
scene.collection.objects.link(ob_item_herb_mint)

# ---- scene / render settings (as saved in the file)
scene.frame_start = 1; scene.frame_end = 250; scene.frame_set(1)
scene.render.engine = 'BLENDER_EEVEE_NEXT'
scene.render.bake_bias = 0.0
scene.render.bake_samples = 0
scene.render.compositor_device = 'GPU'
scene.eevee.use_volume_custom_range = False
scene.eevee.fast_gi_thickness_near = 0.1
scene.eevee.fast_gi_thickness_far = 0.0
scene.eevee.ray_tracing_options.screen_trace_thickness = 0.1
bpy.context.view_layer.update()

# ---- added for rendering (the .blend has no active camera and no usable light): camera, sun + grey world if the file has none
cam_auto = bpy.data.cameras.new('AutoCamera')
cam_auto.lens = 50.0
cam_auto.sensor_width = 36.0
cam_auto.clip_end = 1000.0
ob_auto_camera = bpy.data.objects.new('AutoCamera', cam_auto)
scene.collection.objects.link(ob_auto_camera)
ob_auto_camera.location = (1.7225, -2.07681, 2.08146)
ob_auto_camera.rotation_euler = (1.09748, -7.21219e-08, 0.694738)
scene.camera = ob_auto_camera
light_auto_sun = bpy.data.lights.new('AutoSun', 'SUN')
light_auto_sun.energy = 3.0
light_auto_sun.angle = 0.0523599
ob_auto_sun = bpy.data.objects.new('AutoSun', light_auto_sun)
scene.collection.objects.link(ob_auto_sun)
ob_auto_sun.rotation_euler = (0.872665, 0.174533, 0.523599)
if scene.world is None:
    world_auto = bpy.data.worlds.new('AutoWorld')
    world_auto.color = (0.3, 0.3, 0.3)
    scene.world = world_auto
bpy.context.view_layer.update()
